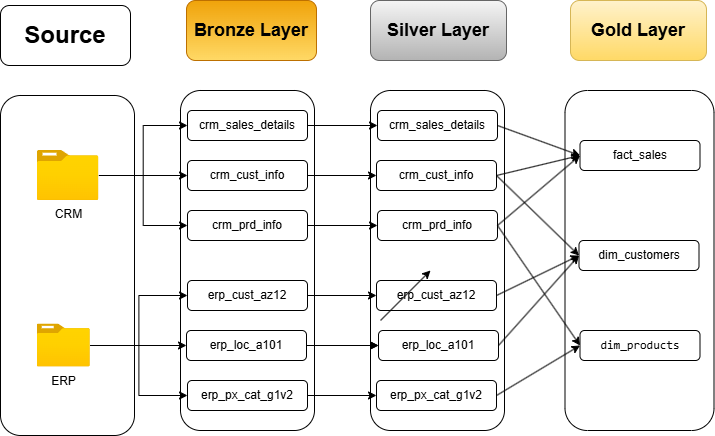

The diagram above was exported from draw.io. Its source (the exported page's mxGraphModel, read from the mxfile embedded in the PNG):
<mxGraphModel dx="1301" dy="490" grid="1" gridSize="10" guides="1" tooltips="1" connect="1" arrows="1" fold="1" page="1" pageScale="1" pageWidth="827" pageHeight="1169" math="0" shadow="0">
  <root>
    <mxCell id="0" />
    <mxCell id="1" parent="0" />
    <mxCell id="avTvAC1faqWX3mKoLAfO-1" parent="1" style="rounded=1;whiteSpace=wrap;html=1;" value="&lt;b&gt;&lt;font style=&quot;font-size: 24px;&quot;&gt;Source&lt;/font&gt;&lt;/b&gt;" vertex="1">
      <mxGeometry height="60" width="130" x="30" y="55" as="geometry" />
    </mxCell>
    <mxCell id="avTvAC1faqWX3mKoLAfO-3" parent="1" style="rounded=1;whiteSpace=wrap;html=1;fillColor=#f5f5f5;strokeColor=#666666;gradientColor=#b3b3b3;" value="&lt;font style=&quot;font-size: 18px;&quot;&gt;&lt;b&gt;Silver Layer&lt;/b&gt;&lt;/font&gt;" vertex="1">
      <mxGeometry height="60" width="136" x="400" y="50" as="geometry" />
    </mxCell>
    <mxCell id="avTvAC1faqWX3mKoLAfO-4" parent="1" style="rounded=1;whiteSpace=wrap;html=1;strokeColor=#d6b656;fillColor=#fff2cc;gradientColor=#ffd966;" value="&lt;font style=&quot;font-size: 18px;&quot;&gt;&lt;b&gt;Gold Layer&lt;/b&gt;&lt;/font&gt;" vertex="1">
      <mxGeometry height="60" width="136" x="600" y="50" as="geometry" />
    </mxCell>
    <mxCell id="avTvAC1faqWX3mKoLAfO-5" parent="1" style="rounded=1;whiteSpace=wrap;html=1;fillColor=#f0a30a;fontColor=#000000;strokeColor=#BD7000;gradientColor=#FFD966;" value="&lt;font style=&quot;font-size: 18px;&quot;&gt;&lt;b style=&quot;&quot;&gt;Bronze Layer&lt;/b&gt;&lt;/font&gt;" vertex="1">
      <mxGeometry height="60" width="130" x="216" y="50" as="geometry" />
    </mxCell>
    <mxCell id="avTvAC1faqWX3mKoLAfO-6" parent="1" style="rounded=1;whiteSpace=wrap;html=1;" value="&lt;span style=&quot;color: rgba(0, 0, 0, 0); font-family: monospace; font-size: 0px; text-align: start; text-wrap-mode: nowrap;&quot;&gt;%3CmxGraphModel%3E%3Croot%3E%3CmxCell%20id%3D%220%22%2F%3E%3CmxCell%20id%3D%221%22%20parent%3D%220%22%2F%3E%3CmxCell%20id%3D%222%22%20parent%3D%221%22%20style%3D%22image%3Baspect%3Dfixed%3Bhtml%3D1%3Bpoints%3D%5B%5D%3Balign%3Dcenter%3BfontSize%3D12%3Bimage%3Dimg%2Flib%2Fazure2%2Fgeneral%2FFolder_Blank.svg%3B%22%20value%3D%22CRM%26lt%3Bdiv%26gt%3B%26lt%3Bbr%26gt%3B%26lt%3B%2Fdiv%26gt%3B%22%20vertex%3D%221%22%3E%3CmxGeometry%20height%3D%2256.00000000000001%22%20width%3D%2269%22%20x%3D%22142.5%22%20y%3D%22190%22%20as%3D%22geometry%22%2F%3E%3C%2FmxCell%3E%3C%2Froot%3E%3C%2FmxGraphModel%3E&lt;/span&gt;" vertex="1">
      <mxGeometry height="340" width="134" x="30" y="145" as="geometry" />
    </mxCell>
    <mxCell id="avTvAC1faqWX3mKoLAfO-12" parent="1" style="rounded=1;whiteSpace=wrap;html=1;" value="" vertex="1">
      <mxGeometry height="340" width="134" x="210" y="140" as="geometry" />
    </mxCell>
    <mxCell id="avTvAC1faqWX3mKoLAfO-63" edge="1" parent="1" source="avTvAC1faqWX3mKoLAfO-17" style="edgeStyle=orthogonalEdgeStyle;rounded=0;orthogonalLoop=1;jettySize=auto;html=1;entryX=0;entryY=0.5;entryDx=0;entryDy=0;" target="avTvAC1faqWX3mKoLAfO-40">
      <mxGeometry relative="1" as="geometry" />
    </mxCell>
    <mxCell id="avTvAC1faqWX3mKoLAfO-17" parent="1" style="rounded=1;whiteSpace=wrap;html=1;align=center;" value="&lt;br&gt;crm_sales_details&lt;div&gt;&lt;br/&gt;&lt;/div&gt;" vertex="1">
      <mxGeometry height="30" width="120" x="217" y="160" as="geometry" />
    </mxCell>
    <mxCell id="avTvAC1faqWX3mKoLAfO-64" edge="1" parent="1" source="avTvAC1faqWX3mKoLAfO-18" style="edgeStyle=orthogonalEdgeStyle;rounded=0;orthogonalLoop=1;jettySize=auto;html=1;entryX=0;entryY=0.5;entryDx=0;entryDy=0;" target="avTvAC1faqWX3mKoLAfO-41">
      <mxGeometry relative="1" as="geometry" />
    </mxCell>
    <mxCell id="avTvAC1faqWX3mKoLAfO-18" parent="1" style="rounded=1;whiteSpace=wrap;html=1;" value="crm_cust_info" vertex="1">
      <mxGeometry height="30" width="120" x="217" y="210" as="geometry" />
    </mxCell>
    <mxCell id="avTvAC1faqWX3mKoLAfO-65" edge="1" parent="1" source="avTvAC1faqWX3mKoLAfO-19" style="edgeStyle=orthogonalEdgeStyle;rounded=0;orthogonalLoop=1;jettySize=auto;html=1;entryX=0;entryY=0.5;entryDx=0;entryDy=0;" target="avTvAC1faqWX3mKoLAfO-42">
      <mxGeometry relative="1" as="geometry" />
    </mxCell>
    <mxCell id="avTvAC1faqWX3mKoLAfO-19" parent="1" style="rounded=1;whiteSpace=wrap;html=1;" value="crm_prd_info" vertex="1">
      <mxGeometry height="30" width="120" x="217" y="260" as="geometry" />
    </mxCell>
    <mxCell id="avTvAC1faqWX3mKoLAfO-66" edge="1" parent="1" source="avTvAC1faqWX3mKoLAfO-21" style="edgeStyle=orthogonalEdgeStyle;rounded=0;orthogonalLoop=1;jettySize=auto;html=1;entryX=0;entryY=0.5;entryDx=0;entryDy=0;" target="avTvAC1faqWX3mKoLAfO-43">
      <mxGeometry relative="1" as="geometry" />
    </mxCell>
    <mxCell id="avTvAC1faqWX3mKoLAfO-21" parent="1" style="rounded=1;whiteSpace=wrap;html=1;" value="erp_cust_az12" vertex="1">
      <mxGeometry height="30" width="120" x="217" y="330" as="geometry" />
    </mxCell>
    <mxCell id="avTvAC1faqWX3mKoLAfO-67" edge="1" parent="1" source="avTvAC1faqWX3mKoLAfO-22" style="edgeStyle=orthogonalEdgeStyle;rounded=0;orthogonalLoop=1;jettySize=auto;html=1;entryX=0;entryY=0.5;entryDx=0;entryDy=0;" target="avTvAC1faqWX3mKoLAfO-44">
      <mxGeometry relative="1" as="geometry" />
    </mxCell>
    <mxCell id="avTvAC1faqWX3mKoLAfO-70" edge="1" parent="1" source="avTvAC1faqWX3mKoLAfO-22" style="edgeStyle=orthogonalEdgeStyle;rounded=0;orthogonalLoop=1;jettySize=auto;html=1;entryX=0;entryY=0.5;entryDx=0;entryDy=0;" target="avTvAC1faqWX3mKoLAfO-44">
      <mxGeometry relative="1" as="geometry" />
    </mxCell>
    <mxCell id="avTvAC1faqWX3mKoLAfO-22" parent="1" style="rounded=1;whiteSpace=wrap;html=1;" value="erp_loc_a101" vertex="1">
      <mxGeometry height="30" width="120" x="216" y="380" as="geometry" />
    </mxCell>
    <mxCell id="avTvAC1faqWX3mKoLAfO-68" edge="1" parent="1" source="avTvAC1faqWX3mKoLAfO-23" style="edgeStyle=orthogonalEdgeStyle;rounded=0;orthogonalLoop=1;jettySize=auto;html=1;entryX=0;entryY=0.5;entryDx=0;entryDy=0;" target="avTvAC1faqWX3mKoLAfO-45">
      <mxGeometry relative="1" as="geometry" />
    </mxCell>
    <mxCell id="avTvAC1faqWX3mKoLAfO-23" parent="1" style="rounded=1;whiteSpace=wrap;html=1;" value="erp_px_cat_g1v2" vertex="1">
      <mxGeometry height="30" width="120" x="217" y="430" as="geometry" />
    </mxCell>
    <mxCell id="avTvAC1faqWX3mKoLAfO-39" parent="1" style="rounded=1;whiteSpace=wrap;html=1;fillColor=none;" value="" vertex="1">
      <mxGeometry height="340" width="134" x="400" y="140" as="geometry" />
    </mxCell>
    <mxCell id="avTvAC1faqWX3mKoLAfO-40" parent="1" style="rounded=1;whiteSpace=wrap;html=1;align=center;" value="&lt;br&gt;crm_sales_details&lt;div&gt;&lt;br/&gt;&lt;/div&gt;" vertex="1">
      <mxGeometry height="30" width="120" x="407" y="160" as="geometry" />
    </mxCell>
    <mxCell id="avTvAC1faqWX3mKoLAfO-41" parent="1" style="rounded=1;whiteSpace=wrap;html=1;" value="crm_cust_info" vertex="1">
      <mxGeometry height="30" width="120" x="406" y="210" as="geometry" />
    </mxCell>
    <mxCell id="avTvAC1faqWX3mKoLAfO-42" parent="1" style="rounded=1;whiteSpace=wrap;html=1;" value="crm_prd_info" vertex="1">
      <mxGeometry height="30" width="120" x="407" y="260" as="geometry" />
    </mxCell>
    <mxCell id="avTvAC1faqWX3mKoLAfO-43" parent="1" style="rounded=1;whiteSpace=wrap;html=1;" value="erp_cust_az12" vertex="1">
      <mxGeometry height="30" width="120" x="406" y="330" as="geometry" />
    </mxCell>
    <mxCell id="avTvAC1faqWX3mKoLAfO-44" parent="1" style="rounded=1;whiteSpace=wrap;html=1;" value="erp_loc_a101" vertex="1">
      <mxGeometry height="30" width="120" x="408" y="380" as="geometry" />
    </mxCell>
    <mxCell id="avTvAC1faqWX3mKoLAfO-45" parent="1" style="rounded=1;whiteSpace=wrap;html=1;" value="erp_px_cat_g1v2" vertex="1">
      <mxGeometry height="30" width="120" x="406" y="430" as="geometry" />
    </mxCell>
    <mxCell id="avTvAC1faqWX3mKoLAfO-46" parent="1" style="rounded=1;whiteSpace=wrap;html=1;fillColor=none;" value="" vertex="1">
      <mxGeometry height="340" width="149" x="594.5" y="140" as="geometry" />
    </mxCell>
    <mxCell id="avTvAC1faqWX3mKoLAfO-47" parent="1" style="rounded=1;whiteSpace=wrap;html=1;align=center;" value="&lt;div&gt;fact_sales&lt;br&gt;&lt;/div&gt;" vertex="1">
      <mxGeometry height="30" width="120" x="609.5" y="190" as="geometry" />
    </mxCell>
    <mxCell id="avTvAC1faqWX3mKoLAfO-48" parent="1" style="rounded=1;whiteSpace=wrap;html=1;align=center;" value="&lt;div&gt;&lt;span style=&quot;background-color: transparent; color: light-dark(rgb(0, 0, 0), rgb(255, 255, 255));&quot;&gt;dim_customers&lt;/span&gt;&lt;/div&gt;" vertex="1">
      <mxGeometry height="30" width="120" x="608.5" y="290" as="geometry" />
    </mxCell>
    <mxCell id="avTvAC1faqWX3mKoLAfO-49" parent="1" style="rounded=1;whiteSpace=wrap;html=1;align=center;" value="&lt;div&gt;&lt;pre class=&quot;overflow-visible! px-0!&quot; data-start=&quot;357&quot; data-end=&quot;406&quot;&gt;&lt;div class=&quot;relative w-full mt-4 mb-1&quot;&gt;&lt;div class=&quot;&quot;&gt;&lt;div class=&quot;relative&quot;&gt;&lt;div class=&quot;h-full min-h-0 min-w-0&quot;&gt;&lt;div class=&quot;h-full min-h-0 min-w-0&quot;&gt;&lt;div class=&quot;border border-token-border-light border-radius-3xl corner-superellipse/1.1 rounded-3xl&quot;&gt;&lt;div class=&quot;h-full w-full border-radius-3xl bg-token-bg-elevated-secondary corner-superellipse/1.1 overflow-clip rounded-3xl lxnfua_clipPathFallback&quot;&gt;&lt;div class=&quot;pe-11 pt-3&quot;&gt;&lt;div class=&quot;relative z-0 flex max-w-full&quot;&gt;&lt;div id=&quot;code-block-viewer&quot; dir=&quot;ltr&quot; class=&quot;q9tKkq_viewer cm-editor z-10 light:cm-light dark:cm-light flex h-full w-full flex-col items-stretch ͼk ͼy&quot;&gt;&lt;div class=&quot;cm-scroller&quot;&gt;&lt;div class=&quot;cm-content q9tKkq_readonly&quot; style=&quot;text-align: right;&quot;&gt;dim_products&lt;/div&gt;&lt;/div&gt;&lt;/div&gt;&lt;/div&gt;&lt;/div&gt;&lt;/div&gt;&lt;/div&gt;&lt;/div&gt;&lt;/div&gt;&lt;div class=&quot;&quot;&gt;&lt;div class=&quot;&quot;&gt;&lt;/div&gt;&lt;/div&gt;&lt;/div&gt;&lt;/div&gt;&lt;/div&gt;&lt;/pre&gt;&lt;/div&gt;" vertex="1">
      <mxGeometry height="30" width="120" x="609.5" y="380" as="geometry" />
    </mxCell>
    <mxCell id="avTvAC1faqWX3mKoLAfO-60" edge="1" parent="1" source="avTvAC1faqWX3mKoLAfO-50" style="edgeStyle=orthogonalEdgeStyle;rounded=0;orthogonalLoop=1;jettySize=auto;html=1;entryX=0;entryY=0.5;entryDx=0;entryDy=0;" target="avTvAC1faqWX3mKoLAfO-17">
      <mxGeometry relative="1" as="geometry" />
    </mxCell>
    <mxCell id="avTvAC1faqWX3mKoLAfO-61" edge="1" parent="1" source="avTvAC1faqWX3mKoLAfO-50" style="edgeStyle=orthogonalEdgeStyle;rounded=0;orthogonalLoop=1;jettySize=auto;html=1;entryX=0;entryY=0.5;entryDx=0;entryDy=0;" target="avTvAC1faqWX3mKoLAfO-18">
      <mxGeometry relative="1" as="geometry" />
    </mxCell>
    <mxCell id="avTvAC1faqWX3mKoLAfO-62" edge="1" parent="1" source="avTvAC1faqWX3mKoLAfO-50" style="edgeStyle=orthogonalEdgeStyle;rounded=0;orthogonalLoop=1;jettySize=auto;html=1;entryX=0;entryY=0.5;entryDx=0;entryDy=0;" target="avTvAC1faqWX3mKoLAfO-19">
      <mxGeometry relative="1" as="geometry" />
    </mxCell>
    <mxCell id="avTvAC1faqWX3mKoLAfO-50" parent="1" style="image;aspect=fixed;html=1;points=[];align=center;fontSize=12;image=img/lib/azure2/general/Folder_Blank.svg;" value="CRM&lt;div&gt;&lt;br&gt;&lt;/div&gt;" vertex="1">
      <mxGeometry height="50" width="61.61" x="66.81" y="200" as="geometry" />
    </mxCell>
    <mxCell id="avTvAC1faqWX3mKoLAfO-58" edge="1" parent="1" source="avTvAC1faqWX3mKoLAfO-56" style="edgeStyle=orthogonalEdgeStyle;rounded=0;orthogonalLoop=1;jettySize=auto;html=1;entryX=0;entryY=0.5;entryDx=0;entryDy=0;" target="avTvAC1faqWX3mKoLAfO-22">
      <mxGeometry relative="1" as="geometry" />
    </mxCell>
    <mxCell id="avTvAC1faqWX3mKoLAfO-59" edge="1" parent="1" source="avTvAC1faqWX3mKoLAfO-56" style="edgeStyle=orthogonalEdgeStyle;rounded=0;orthogonalLoop=1;jettySize=auto;html=1;entryX=0;entryY=0.5;entryDx=0;entryDy=0;" target="avTvAC1faqWX3mKoLAfO-23">
      <mxGeometry relative="1" as="geometry" />
    </mxCell>
    <mxCell id="avTvAC1faqWX3mKoLAfO-85" edge="1" parent="1" source="avTvAC1faqWX3mKoLAfO-56" style="edgeStyle=orthogonalEdgeStyle;rounded=0;orthogonalLoop=1;jettySize=auto;html=1;entryX=0;entryY=0.5;entryDx=0;entryDy=0;" target="avTvAC1faqWX3mKoLAfO-21">
      <mxGeometry relative="1" as="geometry" />
    </mxCell>
    <mxCell id="avTvAC1faqWX3mKoLAfO-56" parent="1" style="image;aspect=fixed;html=1;points=[];align=center;fontSize=12;image=img/lib/azure2/general/Folder_Blank.svg;" value="ERP&lt;div&gt;&lt;br&gt;&lt;/div&gt;" vertex="1">
      <mxGeometry height="43" width="52.98" x="66.81" y="373.5" as="geometry" />
    </mxCell>
    <mxCell id="avTvAC1faqWX3mKoLAfO-77" edge="1" parent="1" source="avTvAC1faqWX3mKoLAfO-45" style="endArrow=classic;html=1;rounded=0;entryX=0;entryY=0.5;entryDx=0;entryDy=0;exitX=1;exitY=0.5;exitDx=0;exitDy=0;" target="avTvAC1faqWX3mKoLAfO-49" value="">
      <mxGeometry height="50" relative="1" width="50" as="geometry">
        <mxPoint x="555" y="450" as="sourcePoint" />
        <mxPoint x="605" y="400" as="targetPoint" />
      </mxGeometry>
    </mxCell>
    <mxCell id="avTvAC1faqWX3mKoLAfO-78" edge="1" parent="1" source="avTvAC1faqWX3mKoLAfO-40" style="endArrow=classic;html=1;rounded=0;exitX=1;exitY=0.5;exitDx=0;exitDy=0;entryX=0;entryY=0.5;entryDx=0;entryDy=0;" target="avTvAC1faqWX3mKoLAfO-47" value="">
      <mxGeometry height="50" relative="1" width="50" as="geometry">
        <mxPoint x="580" y="250" as="sourcePoint" />
        <mxPoint x="630" y="200" as="targetPoint" />
      </mxGeometry>
    </mxCell>
    <mxCell id="avTvAC1faqWX3mKoLAfO-79" edge="1" parent="1" source="avTvAC1faqWX3mKoLAfO-41" style="endArrow=classic;html=1;rounded=0;exitX=1;exitY=0.5;exitDx=0;exitDy=0;entryX=0;entryY=0.5;entryDx=0;entryDy=0;" target="avTvAC1faqWX3mKoLAfO-48" value="">
      <mxGeometry height="50" relative="1" width="50" as="geometry">
        <mxPoint x="556" y="220" as="sourcePoint" />
        <mxPoint x="609" y="250" as="targetPoint" />
      </mxGeometry>
    </mxCell>
    <mxCell id="avTvAC1faqWX3mKoLAfO-80" edge="1" parent="1" source="avTvAC1faqWX3mKoLAfO-42" style="endArrow=classic;html=1;rounded=0;exitX=1;exitY=0.5;exitDx=0;exitDy=0;entryX=0;entryY=0.5;entryDx=0;entryDy=0;" target="avTvAC1faqWX3mKoLAfO-49" value="">
      <mxGeometry height="50" relative="1" width="50" as="geometry">
        <Array as="points" />
        <mxPoint x="526" y="270.5" as="sourcePoint" />
        <mxPoint x="590" y="410" as="targetPoint" />
      </mxGeometry>
    </mxCell>
    <mxCell id="avTvAC1faqWX3mKoLAfO-82" edge="1" parent="1" style="endArrow=classic;html=1;rounded=0;entryX=0;entryY=0.5;entryDx=0;entryDy=0;exitX=1;exitY=0.5;exitDx=0;exitDy=0;" target="avTvAC1faqWX3mKoLAfO-48" value="">
      <mxGeometry height="50" relative="1" width="50" as="geometry">
        <mxPoint x="528" y="395" as="sourcePoint" />
        <mxPoint x="581" y="320" as="targetPoint" />
      </mxGeometry>
    </mxCell>
    <mxCell id="avTvAC1faqWX3mKoLAfO-83" edge="1" parent="1" source="avTvAC1faqWX3mKoLAfO-43" style="endArrow=classic;html=1;rounded=0;entryX=0;entryY=0.5;entryDx=0;entryDy=0;exitX=1;exitY=0.5;exitDx=0;exitDy=0;" target="avTvAC1faqWX3mKoLAfO-48" value="">
      <mxGeometry height="50" relative="1" width="50" as="geometry">
        <mxPoint x="528" y="350" as="sourcePoint" />
        <mxPoint x="578" y="320" as="targetPoint" />
      </mxGeometry>
    </mxCell>
    <mxCell id="avTvAC1faqWX3mKoLAfO-86" edge="1" parent="1" style="endArrow=classic;html=1;rounded=0;" value="">
      <mxGeometry height="50" relative="1" width="50" as="geometry">
        <mxPoint x="410" y="370" as="sourcePoint" />
        <mxPoint x="460" y="320" as="targetPoint" />
      </mxGeometry>
    </mxCell>
    <mxCell id="avTvAC1faqWX3mKoLAfO-88" edge="1" parent="1" source="avTvAC1faqWX3mKoLAfO-41" style="endArrow=classic;html=1;rounded=0;entryX=0;entryY=0.5;entryDx=0;entryDy=0;exitX=1;exitY=0.5;exitDx=0;exitDy=0;" target="avTvAC1faqWX3mKoLAfO-47" value="">
      <mxGeometry height="50" relative="1" width="50" as="geometry">
        <mxPoint x="528.5" y="225" as="sourcePoint" />
        <mxPoint x="609.5" y="185" as="targetPoint" />
      </mxGeometry>
    </mxCell>
    <mxCell id="avTvAC1faqWX3mKoLAfO-89" edge="1" parent="1" source="avTvAC1faqWX3mKoLAfO-42" style="endArrow=classic;html=1;rounded=0;exitX=1;exitY=0.5;exitDx=0;exitDy=0;entryX=0;entryY=0.5;entryDx=0;entryDy=0;" target="avTvAC1faqWX3mKoLAfO-47" value="">
      <mxGeometry height="50" relative="1" width="50" as="geometry">
        <mxPoint x="527" y="280" as="sourcePoint" />
        <mxPoint x="557" y="230" as="targetPoint" />
      </mxGeometry>
    </mxCell>
  </root>
</mxGraphModel>